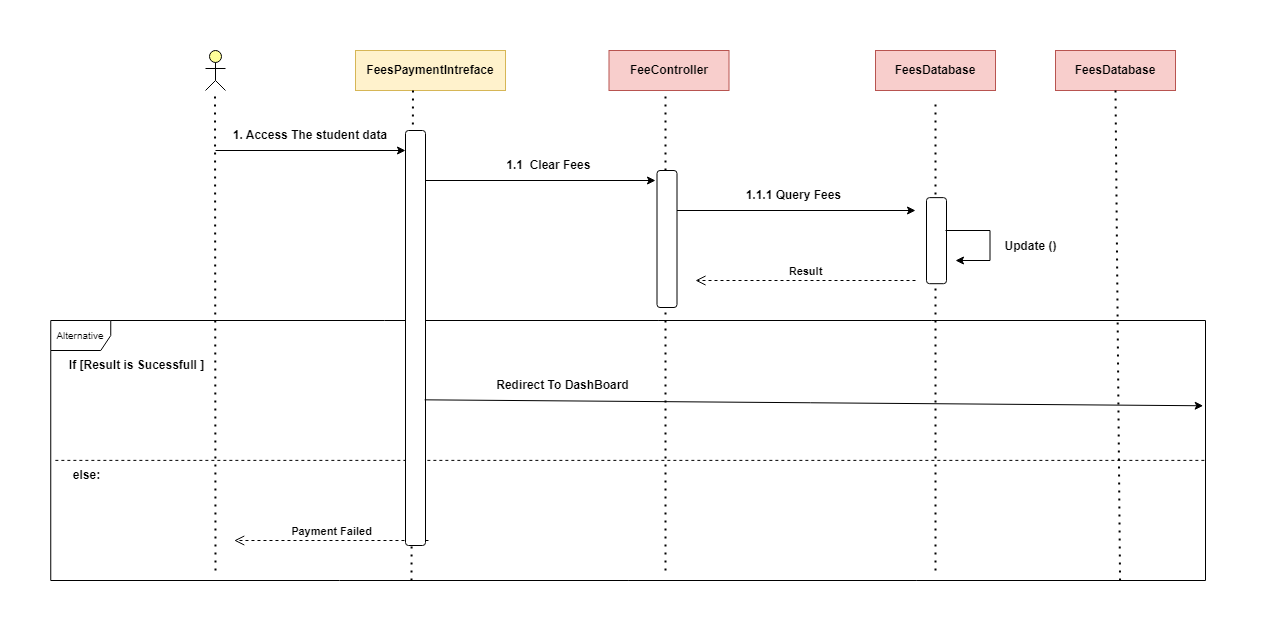

The diagram above was exported from draw.io. Its source (the exported page's mxGraphModel, read from the mxfile embedded in the PNG):
<mxGraphModel dx="1900" dy="575" grid="0" gridSize="10" guides="1" tooltips="1" connect="1" arrows="1" fold="1" page="1" pageScale="1" pageWidth="850" pageHeight="1100" math="0" shadow="0">
  <root>
    <mxCell id="0" />
    <mxCell id="1" parent="0" />
    <mxCell id="rWqFceY38HUXfCCOFLBU-1" value="" style="rounded=0;whiteSpace=wrap;html=1;fillColor=#fff2cc;strokeColor=#d6b656;fontStyle=1" parent="1" vertex="1">
      <mxGeometry x="290" y="80" width="150" height="40" as="geometry" />
    </mxCell>
    <mxCell id="rWqFceY38HUXfCCOFLBU-2" value="" style="html=1;outlineConnect=0;whiteSpace=wrap;fillColor=#ffff99;verticalLabelPosition=bottom;verticalAlign=top;align=center;shape=mxgraph.archimate3.actor;fontStyle=1" parent="1" vertex="1">
      <mxGeometry x="140" y="80" width="20" height="40" as="geometry" />
    </mxCell>
    <mxCell id="rWqFceY38HUXfCCOFLBU-3" value="" style="rounded=0;whiteSpace=wrap;html=1;fillColor=#f8cecc;strokeColor=#b85450;fontStyle=1" parent="1" vertex="1">
      <mxGeometry x="810" y="80" width="120" height="40" as="geometry" />
    </mxCell>
    <mxCell id="rWqFceY38HUXfCCOFLBU-4" value="" style="endArrow=none;dashed=1;html=1;dashPattern=1 3;strokeWidth=2;rounded=0;entryX=0.25;entryY=1;entryDx=0;entryDy=0;fontStyle=1;" parent="1" target="rWqFceY38HUXfCCOFLBU-7" edge="1">
      <mxGeometry width="50" height="50" relative="1" as="geometry">
        <mxPoint x="346" y="610" as="sourcePoint" />
        <mxPoint x="450" y="250" as="targetPoint" />
      </mxGeometry>
    </mxCell>
    <mxCell id="rWqFceY38HUXfCCOFLBU-5" value="" style="endArrow=none;dashed=1;html=1;dashPattern=1 3;strokeWidth=2;rounded=0;entryX=0.5;entryY=1;entryDx=0;entryDy=0;fontStyle=1;" parent="1" edge="1">
      <mxGeometry width="50" height="50" relative="1" as="geometry">
        <mxPoint x="150" y="600" as="sourcePoint" />
        <mxPoint x="149.5" y="120" as="targetPoint" />
      </mxGeometry>
    </mxCell>
    <mxCell id="rWqFceY38HUXfCCOFLBU-6" value="" style="endArrow=none;dashed=1;html=1;dashPattern=1 3;strokeWidth=2;rounded=0;fontStyle=1;" parent="1" edge="1">
      <mxGeometry width="50" height="50" relative="1" as="geometry">
        <mxPoint x="600" y="600" as="sourcePoint" />
        <mxPoint x="600" y="100" as="targetPoint" />
      </mxGeometry>
    </mxCell>
    <mxCell id="rWqFceY38HUXfCCOFLBU-7" value="FeesPaymentIntreface" style="text;html=1;align=center;verticalAlign=middle;whiteSpace=wrap;rounded=0;fontStyle=1" parent="1" vertex="1">
      <mxGeometry x="330" y="85" width="70" height="30" as="geometry" />
    </mxCell>
    <mxCell id="rWqFceY38HUXfCCOFLBU-8" value="FeesDatabase" style="text;html=1;align=center;verticalAlign=middle;whiteSpace=wrap;rounded=0;fontStyle=1" parent="1" vertex="1">
      <mxGeometry x="835" y="85" width="70" height="30" as="geometry" />
    </mxCell>
    <mxCell id="rWqFceY38HUXfCCOFLBU-9" value="" style="endArrow=classic;html=1;rounded=0;fontStyle=1;" parent="1" edge="1">
      <mxGeometry width="50" height="50" relative="1" as="geometry">
        <mxPoint x="150" y="180" as="sourcePoint" />
        <mxPoint x="340" y="180" as="targetPoint" />
      </mxGeometry>
    </mxCell>
    <mxCell id="rWqFceY38HUXfCCOFLBU-10" value="1. Access The student data" style="text;html=1;align=center;verticalAlign=middle;whiteSpace=wrap;rounded=0;fontStyle=1" parent="1" vertex="1">
      <mxGeometry x="160" y="150" width="170" height="30" as="geometry" />
    </mxCell>
    <mxCell id="rWqFceY38HUXfCCOFLBU-11" value="" style="endArrow=classic;html=1;rounded=0;fontStyle=1" parent="1" edge="1">
      <mxGeometry width="50" height="50" relative="1" as="geometry">
        <mxPoint x="350" y="210" as="sourcePoint" />
        <mxPoint x="590" y="210" as="targetPoint" />
      </mxGeometry>
    </mxCell>
    <mxCell id="rWqFceY38HUXfCCOFLBU-12" value="1.1&amp;nbsp; Clear Fees&amp;nbsp;" style="text;html=1;align=center;verticalAlign=middle;whiteSpace=wrap;rounded=0;fontStyle=1" parent="1" vertex="1">
      <mxGeometry x="400" y="180" width="170" height="30" as="geometry" />
    </mxCell>
    <mxCell id="rWqFceY38HUXfCCOFLBU-13" value="" style="group;fontStyle=1" parent="1" vertex="1" connectable="0">
      <mxGeometry x="50" y="350" width="1090" height="260" as="geometry" />
    </mxCell>
    <mxCell id="rWqFceY38HUXfCCOFLBU-16" value="Payment Failed" style="html=1;verticalAlign=bottom;endArrow=open;dashed=1;endSize=8;curved=0;rounded=0;fontStyle=1" parent="rWqFceY38HUXfCCOFLBU-13" edge="1">
      <mxGeometry relative="1" as="geometry">
        <mxPoint x="312.970297029703" y="220" as="sourcePoint" />
        <mxPoint x="118.71287128712872" y="220" as="targetPoint" />
      </mxGeometry>
    </mxCell>
    <mxCell id="rWqFceY38HUXfCCOFLBU-17" value="Redirect To DashBoard" style="text;html=1;align=center;verticalAlign=middle;resizable=0;points=[];autosize=1;strokeColor=none;fillColor=none;fontStyle=1" parent="rWqFceY38HUXfCCOFLBU-13" vertex="1">
      <mxGeometry x="372.32658067215164" y="50" width="150" height="30" as="geometry" />
    </mxCell>
    <mxCell id="rWqFceY38HUXfCCOFLBU-19" value="" style="group" parent="rWqFceY38HUXfCCOFLBU-13" vertex="1" connectable="0">
      <mxGeometry x="-64.75247524752476" width="1154.752475247525" height="260" as="geometry" />
    </mxCell>
    <mxCell id="rWqFceY38HUXfCCOFLBU-20" value="&lt;span style=&quot;font-weight: normal;&quot;&gt;&lt;font style=&quot;font-size: 10px;&quot;&gt;Alternative&lt;/font&gt;&lt;/span&gt;" style="shape=umlFrame;whiteSpace=wrap;html=1;pointerEvents=0;fontStyle=1" parent="rWqFceY38HUXfCCOFLBU-19" vertex="1">
      <mxGeometry width="1154.7524752475251" height="260" as="geometry" />
    </mxCell>
    <mxCell id="rWqFceY38HUXfCCOFLBU-21" value="If [Result is Sucessfull ]" style="text;html=1;align=center;verticalAlign=middle;resizable=0;points=[];autosize=1;strokeColor=none;fillColor=none;fontStyle=1" parent="rWqFceY38HUXfCCOFLBU-19" vertex="1">
      <mxGeometry x="10.692152548588195" y="30" width="150" height="30" as="geometry" />
    </mxCell>
    <mxCell id="rWqFceY38HUXfCCOFLBU-22" value="else:" style="text;html=1;align=center;verticalAlign=middle;resizable=0;points=[];autosize=1;strokeColor=none;fillColor=none;fontStyle=1" parent="rWqFceY38HUXfCCOFLBU-19" vertex="1">
      <mxGeometry x="10.688688893537254" y="140" width="50" height="30" as="geometry" />
    </mxCell>
    <mxCell id="rWqFceY38HUXfCCOFLBU-23" value="" style="endArrow=none;dashed=1;html=1;rounded=0;exitX=0.004;exitY=0.538;exitDx=0;exitDy=0;exitPerimeter=0;fontStyle=1;entryX=1;entryY=0.538;entryDx=0;entryDy=0;entryPerimeter=0;" parent="rWqFceY38HUXfCCOFLBU-19" source="rWqFceY38HUXfCCOFLBU-20" target="rWqFceY38HUXfCCOFLBU-20" edge="1">
      <mxGeometry width="50" height="50" relative="1" as="geometry">
        <mxPoint x="280.8980616371496" y="180" as="sourcePoint" />
        <mxPoint x="928.1188118811882" y="140" as="targetPoint" />
      </mxGeometry>
    </mxCell>
    <mxCell id="rWqFceY38HUXfCCOFLBU-24" value="Result" style="html=1;verticalAlign=bottom;endArrow=open;dashed=1;endSize=8;curved=0;rounded=0;fontStyle=1;" parent="1" edge="1">
      <mxGeometry relative="1" as="geometry">
        <mxPoint x="850" y="310" as="sourcePoint" />
        <mxPoint x="630" y="310" as="targetPoint" />
      </mxGeometry>
    </mxCell>
    <mxCell id="rWqFceY38HUXfCCOFLBU-25" value="" style="rounded=1;whiteSpace=wrap;html=1;rotation=90;" parent="1" vertex="1">
      <mxGeometry x="142.5" y="357.5" width="415" height="20" as="geometry" />
    </mxCell>
    <mxCell id="rWqFceY38HUXfCCOFLBU-26" value="FeeController" style="rounded=0;whiteSpace=wrap;html=1;fillColor=#f8cecc;strokeColor=#b85450;fontStyle=1" parent="1" vertex="1">
      <mxGeometry x="543.5" y="80" width="120" height="40" as="geometry" />
    </mxCell>
    <mxCell id="rWqFceY38HUXfCCOFLBU-27" value="1.1.1 Query Fees&amp;nbsp;" style="text;html=1;align=center;verticalAlign=middle;whiteSpace=wrap;rounded=0;fontStyle=1" parent="1" vertex="1">
      <mxGeometry x="650" y="210" width="160" height="30" as="geometry" />
    </mxCell>
    <mxCell id="rWqFceY38HUXfCCOFLBU-28" value="" style="endArrow=classic;html=1;rounded=0;fontStyle=1" parent="1" edge="1">
      <mxGeometry width="50" height="50" relative="1" as="geometry">
        <mxPoint x="600" y="240" as="sourcePoint" />
        <mxPoint x="850" y="240" as="targetPoint" />
      </mxGeometry>
    </mxCell>
    <mxCell id="rWqFceY38HUXfCCOFLBU-29" value="" style="rounded=1;whiteSpace=wrap;html=1;rotation=90;" parent="1" vertex="1">
      <mxGeometry x="533" y="258.5" width="137" height="20" as="geometry" />
    </mxCell>
    <mxCell id="rWqFceY38HUXfCCOFLBU-30" value="" style="endArrow=none;dashed=1;html=1;dashPattern=1 3;strokeWidth=2;rounded=0;" parent="1" edge="1">
      <mxGeometry width="50" height="50" relative="1" as="geometry">
        <mxPoint x="870" y="600" as="sourcePoint" />
        <mxPoint x="870" y="130" as="targetPoint" />
      </mxGeometry>
    </mxCell>
    <mxCell id="rWqFceY38HUXfCCOFLBU-31" value="" style="rounded=1;whiteSpace=wrap;html=1;rotation=90;" parent="1" vertex="1">
      <mxGeometry x="827.97" y="260.16" width="86.06" height="20" as="geometry" />
    </mxCell>
    <mxCell id="rWqFceY38HUXfCCOFLBU-32" value="" style="endArrow=classic;html=1;rounded=0;fontStyle=1;entryX=0.651;entryY=0;entryDx=0;entryDy=0;entryPerimeter=0;" parent="1" edge="1">
      <mxGeometry width="50" height="50" relative="1" as="geometry">
        <mxPoint x="880.0028169014084" y="260" as="sourcePoint" />
        <mxPoint x="890" y="290" as="targetPoint" />
        <Array as="points">
          <mxPoint x="924.5098591549295" y="260" />
          <mxPoint x="924.5098591549295" y="290" />
        </Array>
      </mxGeometry>
    </mxCell>
    <mxCell id="rWqFceY38HUXfCCOFLBU-33" value="Update ()" style="text;html=1;align=center;verticalAlign=middle;resizable=0;points=[];autosize=1;strokeColor=none;fillColor=none;fontStyle=1" parent="1" vertex="1">
      <mxGeometry x="929.9998591549295" y="261" width="70" height="30" as="geometry" />
    </mxCell>
    <mxCell id="5ms4QWMJM1dpQS2pJTSp-3" value="" style="rounded=0;whiteSpace=wrap;html=1;fillColor=#f8cecc;strokeColor=#b85450;fontStyle=1" parent="1" vertex="1">
      <mxGeometry x="990" y="80" width="120" height="40" as="geometry" />
    </mxCell>
    <mxCell id="5ms4QWMJM1dpQS2pJTSp-4" value="FeesDatabase" style="text;html=1;align=center;verticalAlign=middle;whiteSpace=wrap;rounded=0;fontStyle=1" parent="1" vertex="1">
      <mxGeometry x="1015" y="85" width="70" height="30" as="geometry" />
    </mxCell>
    <mxCell id="5ms4QWMJM1dpQS2pJTSp-7" value="" style="endArrow=none;dashed=1;html=1;dashPattern=1 3;strokeWidth=2;rounded=0;entryX=0.5;entryY=1;entryDx=0;entryDy=0;exitX=0.926;exitY=1;exitDx=0;exitDy=0;exitPerimeter=0;" parent="1" source="rWqFceY38HUXfCCOFLBU-20" target="5ms4QWMJM1dpQS2pJTSp-3" edge="1">
      <mxGeometry width="50" height="50" relative="1" as="geometry">
        <mxPoint x="1100" y="360" as="sourcePoint" />
        <mxPoint x="1150" y="310" as="targetPoint" />
      </mxGeometry>
    </mxCell>
    <mxCell id="5ms4QWMJM1dpQS2pJTSp-8" value="" style="endArrow=classic;html=1;rounded=0;exitX=0.649;exitY=0.042;exitDx=0;exitDy=0;exitPerimeter=0;entryX=0.998;entryY=0.328;entryDx=0;entryDy=0;entryPerimeter=0;" parent="1" source="rWqFceY38HUXfCCOFLBU-25" target="rWqFceY38HUXfCCOFLBU-20" edge="1">
      <mxGeometry width="50" height="50" relative="1" as="geometry">
        <mxPoint x="390" y="470" as="sourcePoint" />
        <mxPoint x="440" y="420" as="targetPoint" />
      </mxGeometry>
    </mxCell>
  </root>
</mxGraphModel>